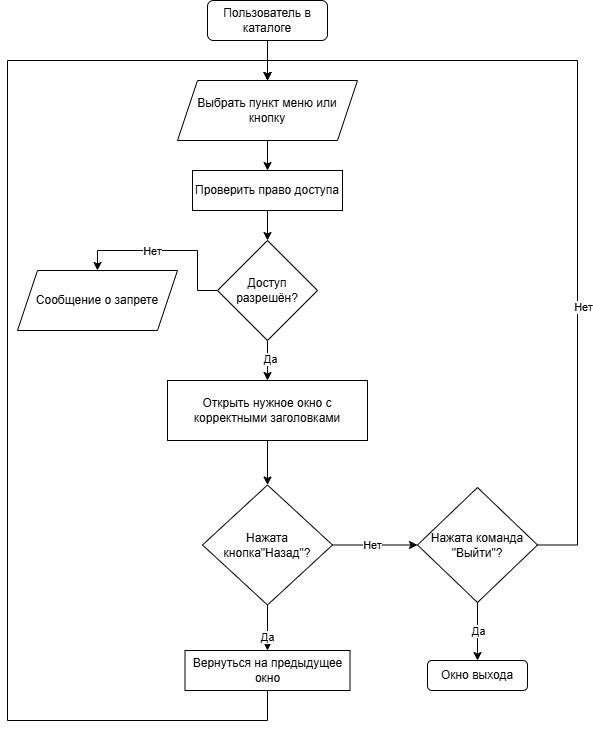

The diagram above was exported from draw.io. Its source (the exported page's mxGraphModel, read from the mxfile embedded in the PNG):
<mxGraphModel dx="564" dy="611" grid="1" gridSize="10" guides="1" tooltips="1" connect="1" arrows="1" fold="1" page="1" pageScale="1" pageWidth="827" pageHeight="1169" math="0" shadow="0">
  <root>
    <mxCell id="0" />
    <mxCell id="1" parent="0" />
    <mxCell id="0OiIAvy3m6RpVONAMeF9-3" edge="1" parent="1" source="0OiIAvy3m6RpVONAMeF9-1" style="edgeStyle=orthogonalEdgeStyle;rounded=0;orthogonalLoop=1;jettySize=auto;html=1;entryX=0.5;entryY=0;entryDx=0;entryDy=0;" target="0OiIAvy3m6RpVONAMeF9-2">
      <mxGeometry relative="1" as="geometry" />
    </mxCell>
    <mxCell id="0OiIAvy3m6RpVONAMeF9-1" parent="1" style="rounded=1;whiteSpace=wrap;html=1;" value="Пользователь в каталоге" vertex="1">
      <mxGeometry height="40" width="120" x="230" y="40" as="geometry" />
    </mxCell>
    <mxCell id="0OiIAvy3m6RpVONAMeF9-5" edge="1" parent="1" source="0OiIAvy3m6RpVONAMeF9-2" style="edgeStyle=orthogonalEdgeStyle;rounded=0;orthogonalLoop=1;jettySize=auto;html=1;entryX=0.5;entryY=0;entryDx=0;entryDy=0;" target="0OiIAvy3m6RpVONAMeF9-4">
      <mxGeometry relative="1" as="geometry" />
    </mxCell>
    <mxCell id="0OiIAvy3m6RpVONAMeF9-2" parent="1" style="shape=parallelogram;perimeter=parallelogramPerimeter;whiteSpace=wrap;html=1;fixedSize=1;" value="Выбрать пункт меню или кнопку" vertex="1">
      <mxGeometry height="60" width="180" x="200" y="120" as="geometry" />
    </mxCell>
    <mxCell id="0OiIAvy3m6RpVONAMeF9-7" edge="1" parent="1" source="0OiIAvy3m6RpVONAMeF9-4" style="edgeStyle=orthogonalEdgeStyle;rounded=0;orthogonalLoop=1;jettySize=auto;html=1;entryX=0.5;entryY=0;entryDx=0;entryDy=0;" target="0OiIAvy3m6RpVONAMeF9-6">
      <mxGeometry relative="1" as="geometry" />
    </mxCell>
    <mxCell id="0OiIAvy3m6RpVONAMeF9-4" parent="1" style="rounded=0;whiteSpace=wrap;html=1;" value="Проверить право доступа" vertex="1">
      <mxGeometry height="40" width="150" x="215" y="210" as="geometry" />
    </mxCell>
    <mxCell id="0OiIAvy3m6RpVONAMeF9-9" edge="1" parent="1" source="0OiIAvy3m6RpVONAMeF9-6" style="edgeStyle=orthogonalEdgeStyle;rounded=0;orthogonalLoop=1;jettySize=auto;html=1;entryX=0.5;entryY=0;entryDx=0;entryDy=0;" target="0OiIAvy3m6RpVONAMeF9-8">
      <mxGeometry relative="1" as="geometry" />
    </mxCell>
    <mxCell id="0Vy4lsa6qL_4oa4iDXeJ-3" connectable="0" parent="0OiIAvy3m6RpVONAMeF9-9" style="edgeLabel;html=1;align=center;verticalAlign=middle;resizable=0;points=[];" value="Нет" vertex="1">
      <mxGeometry relative="1" x="0.18" as="geometry">
        <mxPoint as="offset" />
      </mxGeometry>
    </mxCell>
    <mxCell id="0OiIAvy3m6RpVONAMeF9-12" edge="1" parent="1" source="0OiIAvy3m6RpVONAMeF9-6" style="edgeStyle=orthogonalEdgeStyle;rounded=0;orthogonalLoop=1;jettySize=auto;html=1;entryX=0.5;entryY=0;entryDx=0;entryDy=0;" target="0OiIAvy3m6RpVONAMeF9-11">
      <mxGeometry relative="1" as="geometry" />
    </mxCell>
    <mxCell id="0Vy4lsa6qL_4oa4iDXeJ-4" connectable="0" parent="0OiIAvy3m6RpVONAMeF9-12" style="edgeLabel;html=1;align=center;verticalAlign=middle;resizable=0;points=[];" value="Да" vertex="1">
      <mxGeometry relative="1" x="-0.09" y="2" as="geometry">
        <mxPoint as="offset" />
      </mxGeometry>
    </mxCell>
    <mxCell id="0OiIAvy3m6RpVONAMeF9-6" parent="1" style="rhombus;whiteSpace=wrap;html=1;" value="Доступ разрешён?" vertex="1">
      <mxGeometry height="100" width="100" x="240" y="280" as="geometry" />
    </mxCell>
    <mxCell id="0OiIAvy3m6RpVONAMeF9-8" parent="1" style="shape=parallelogram;perimeter=parallelogramPerimeter;whiteSpace=wrap;html=1;fixedSize=1;" value="Сообщение о запрете" vertex="1">
      <mxGeometry height="60" width="160" x="40" y="310" as="geometry" />
    </mxCell>
    <mxCell id="0OiIAvy3m6RpVONAMeF9-14" edge="1" parent="1" source="0OiIAvy3m6RpVONAMeF9-11" style="edgeStyle=orthogonalEdgeStyle;rounded=0;orthogonalLoop=1;jettySize=auto;html=1;entryX=0.5;entryY=0;entryDx=0;entryDy=0;" target="0OiIAvy3m6RpVONAMeF9-13">
      <mxGeometry relative="1" as="geometry" />
    </mxCell>
    <mxCell id="0OiIAvy3m6RpVONAMeF9-11" parent="1" style="rounded=0;whiteSpace=wrap;html=1;" value="Открыть нужное окно с корректными заголовками" vertex="1">
      <mxGeometry height="60" width="200" x="190" y="420" as="geometry" />
    </mxCell>
    <mxCell id="0OiIAvy3m6RpVONAMeF9-17" edge="1" parent="1" source="0OiIAvy3m6RpVONAMeF9-13" style="edgeStyle=orthogonalEdgeStyle;rounded=0;orthogonalLoop=1;jettySize=auto;html=1;entryX=0.5;entryY=0;entryDx=0;entryDy=0;" target="0OiIAvy3m6RpVONAMeF9-16">
      <mxGeometry relative="1" as="geometry" />
    </mxCell>
    <mxCell id="0Vy4lsa6qL_4oa4iDXeJ-6" connectable="0" parent="0OiIAvy3m6RpVONAMeF9-17" style="edgeLabel;html=1;align=center;verticalAlign=middle;resizable=0;points=[];" value="Да" vertex="1">
      <mxGeometry relative="1" x="0.4202" y="-1" as="geometry">
        <mxPoint as="offset" />
      </mxGeometry>
    </mxCell>
    <mxCell id="0OiIAvy3m6RpVONAMeF9-20" edge="1" parent="1" source="0OiIAvy3m6RpVONAMeF9-13" style="edgeStyle=orthogonalEdgeStyle;rounded=0;orthogonalLoop=1;jettySize=auto;html=1;entryX=0;entryY=0.5;entryDx=0;entryDy=0;" target="0OiIAvy3m6RpVONAMeF9-19">
      <mxGeometry relative="1" as="geometry" />
    </mxCell>
    <mxCell id="0Vy4lsa6qL_4oa4iDXeJ-5" connectable="0" parent="0OiIAvy3m6RpVONAMeF9-20" style="edgeLabel;html=1;align=center;verticalAlign=middle;resizable=0;points=[];" value="Нет" vertex="1">
      <mxGeometry relative="1" x="-0.0871" as="geometry">
        <mxPoint as="offset" />
      </mxGeometry>
    </mxCell>
    <mxCell id="0OiIAvy3m6RpVONAMeF9-13" parent="1" style="rhombus;whiteSpace=wrap;html=1;" value="Нажата кнопка&quot;Назад&quot;?" vertex="1">
      <mxGeometry height="120" width="130" x="225" y="524.5" as="geometry" />
    </mxCell>
    <mxCell id="0Vy4lsa6qL_4oa4iDXeJ-1" edge="1" parent="1" source="0OiIAvy3m6RpVONAMeF9-16" style="edgeStyle=orthogonalEdgeStyle;rounded=0;orthogonalLoop=1;jettySize=auto;html=1;entryX=0.5;entryY=0;entryDx=0;entryDy=0;exitX=0.5;exitY=1;exitDx=0;exitDy=0;" target="0OiIAvy3m6RpVONAMeF9-2">
      <mxGeometry relative="1" as="geometry">
        <Array as="points">
          <mxPoint x="290" y="760" />
          <mxPoint x="30" y="760" />
          <mxPoint x="30" y="100" />
          <mxPoint x="290" y="100" />
        </Array>
      </mxGeometry>
    </mxCell>
    <mxCell id="0OiIAvy3m6RpVONAMeF9-16" parent="1" style="rounded=0;whiteSpace=wrap;html=1;" value="Вернуться на предыдущее окно" vertex="1">
      <mxGeometry height="40" width="165" x="207.5" y="690" as="geometry" />
    </mxCell>
    <mxCell id="0OiIAvy3m6RpVONAMeF9-23" edge="1" parent="1" source="0OiIAvy3m6RpVONAMeF9-19" style="edgeStyle=orthogonalEdgeStyle;rounded=0;orthogonalLoop=1;jettySize=auto;html=1;entryX=0.5;entryY=0;entryDx=0;entryDy=0;" target="0OiIAvy3m6RpVONAMeF9-22">
      <mxGeometry relative="1" as="geometry" />
    </mxCell>
    <mxCell id="0Vy4lsa6qL_4oa4iDXeJ-7" connectable="0" parent="0OiIAvy3m6RpVONAMeF9-23" style="edgeLabel;html=1;align=center;verticalAlign=middle;resizable=0;points=[];" value="Да" vertex="1">
      <mxGeometry relative="1" x="-0.0276" as="geometry">
        <mxPoint as="offset" />
      </mxGeometry>
    </mxCell>
    <mxCell id="0Vy4lsa6qL_4oa4iDXeJ-2" edge="1" parent="1" source="0OiIAvy3m6RpVONAMeF9-19" style="edgeStyle=orthogonalEdgeStyle;rounded=0;orthogonalLoop=1;jettySize=auto;html=1;entryX=0.5;entryY=0;entryDx=0;entryDy=0;" target="0OiIAvy3m6RpVONAMeF9-2">
      <mxGeometry relative="1" as="geometry">
        <Array as="points">
          <mxPoint x="600" y="585" />
          <mxPoint x="600" y="100" />
          <mxPoint x="290" y="100" />
        </Array>
      </mxGeometry>
    </mxCell>
    <mxCell id="0Vy4lsa6qL_4oa4iDXeJ-8" connectable="0" parent="0Vy4lsa6qL_4oa4iDXeJ-2" style="edgeLabel;html=1;align=center;verticalAlign=middle;resizable=0;points=[];" value="Нет" vertex="1">
      <mxGeometry relative="1" x="-0.3486" y="-5" as="geometry">
        <mxPoint as="offset" />
      </mxGeometry>
    </mxCell>
    <mxCell id="0OiIAvy3m6RpVONAMeF9-19" parent="1" style="rhombus;whiteSpace=wrap;html=1;" value="Нажата команда &quot;Выйти&quot;?" vertex="1">
      <mxGeometry height="115" width="120" x="440" y="527" as="geometry" />
    </mxCell>
    <mxCell id="0OiIAvy3m6RpVONAMeF9-22" parent="1" style="rounded=1;whiteSpace=wrap;html=1;" value="Окно выхода" vertex="1">
      <mxGeometry height="30" width="100" x="450" y="700" as="geometry" />
    </mxCell>
  </root>
</mxGraphModel>